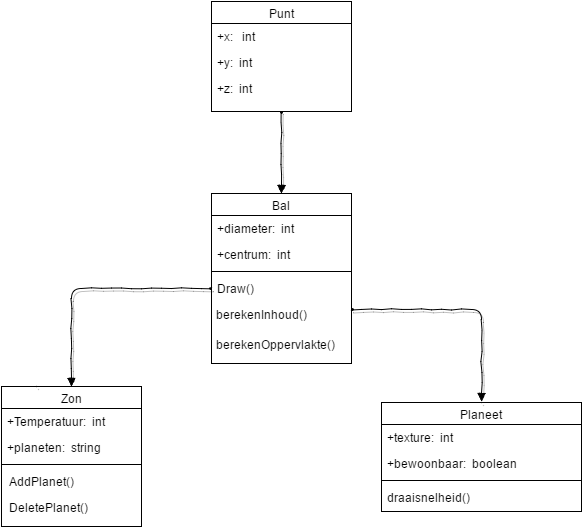

The diagram above was exported from draw.io. Its source (the exported page's mxGraphModel, read from the mxfile embedded in the PNG):
<mxGraphModel dx="1430" dy="696" grid="1" gridSize="10" guides="1" tooltips="1" connect="1" arrows="1" fold="1" page="1" pageScale="1" pageWidth="826" pageHeight="1169" background="#ffffff" math="0" shadow="0">
  <root>
    <mxCell id="0" />
    <mxCell id="1" parent="0" />
    <mxCell id="42" style="edgeStyle=orthogonalEdgeStyle;rounded=1;comic=1;html=1;exitX=0.5;exitY=1;shadow=1;startArrow=ERmany;startFill=0;startSize=0;endArrow=block;endFill=1;endSize=6;jettySize=auto;orthogonalLoop=1;strokeWidth=1;" edge="1" parent="1" source="2" target="27">
      <mxGeometry relative="1" as="geometry" />
    </mxCell>
    <mxCell id="2" value="Punt" style="swimlane;html=1;fontStyle=0;childLayout=stackLayout;horizontal=1;startSize=22;fillColor=none;horizontalStack=0;resizeParent=1;resizeLast=0;collapsible=1;marginBottom=0;swimlaneFillColor=#ffffff;align=center;strokeColor=#000000;" vertex="1" parent="1">
      <mxGeometry x="280" y="60" width="140" height="110" as="geometry" />
    </mxCell>
    <mxCell id="3" value="+x: &amp;nbsp; int" style="text;html=1;strokeColor=none;fillColor=none;spacingLeft=4;spacingRight=4;whiteSpace=wrap;overflow=hidden;rotatable=0;points=[[0,0.5],[1,0.5]];portConstraint=eastwest;" vertex="1" parent="2">
      <mxGeometry y="22" width="140" height="26" as="geometry" />
    </mxCell>
    <mxCell id="4" value="+y: &amp;nbsp;int" style="text;html=1;strokeColor=none;fillColor=none;spacingLeft=4;spacingRight=4;whiteSpace=wrap;overflow=hidden;rotatable=0;points=[[0,0.5],[1,0.5]];portConstraint=eastwest;" vertex="1" parent="2">
      <mxGeometry y="48" width="140" height="26" as="geometry" />
    </mxCell>
    <mxCell id="7" value="+z: &amp;nbsp;int" style="text;html=1;strokeColor=none;fillColor=none;spacingLeft=4;spacingRight=4;whiteSpace=wrap;overflow=hidden;rotatable=0;points=[[0,0.5],[1,0.5]];portConstraint=eastwest;" vertex="1" parent="2">
      <mxGeometry y="74" width="140" height="26" as="geometry" />
    </mxCell>
    <mxCell id="16" value="Zon" style="swimlane;html=1;fontStyle=0;childLayout=stackLayout;horizontal=1;startSize=22;fillColor=none;horizontalStack=0;resizeParent=1;resizeLast=0;collapsible=1;marginBottom=0;swimlaneFillColor=#ffffff;align=center;strokeColor=#000000;" vertex="1" parent="1">
      <mxGeometry x="70" y="445" width="140" height="140" as="geometry" />
    </mxCell>
    <mxCell id="17" value="+Temperatuur: &amp;nbsp;int" style="text;html=1;strokeColor=none;fillColor=none;spacingLeft=4;spacingRight=4;whiteSpace=wrap;overflow=hidden;rotatable=0;points=[[0,0.5],[1,0.5]];portConstraint=eastwest;" vertex="1" parent="16">
      <mxGeometry y="22" width="140" height="26" as="geometry" />
    </mxCell>
    <mxCell id="18" value="+planeten: &amp;nbsp;string" style="text;html=1;strokeColor=none;fillColor=none;spacingLeft=4;spacingRight=4;whiteSpace=wrap;overflow=hidden;rotatable=0;points=[[0,0.5],[1,0.5]];portConstraint=eastwest;" vertex="1" parent="16">
      <mxGeometry y="48" width="140" height="26" as="geometry" />
    </mxCell>
    <mxCell id="22" value="" style="line;html=1;strokeWidth=1;fillColor=none;align=left;verticalAlign=middle;spacingTop=-1;spacingLeft=3;spacingRight=3;rotatable=0;labelPosition=right;points=[];portConstraint=eastwest;" vertex="1" parent="16">
      <mxGeometry y="74" width="140" height="8" as="geometry" />
    </mxCell>
    <mxCell id="19" value="&amp;nbsp;AddPlanet()" style="text;html=1;strokeColor=none;fillColor=none;spacingLeft=4;spacingRight=4;whiteSpace=wrap;overflow=hidden;rotatable=0;points=[[0,0.5],[1,0.5]];portConstraint=eastwest;" vertex="1" parent="16">
      <mxGeometry y="82" width="140" height="26" as="geometry" />
    </mxCell>
    <mxCell id="21" value="&amp;nbsp; DeletePlanet()" style="text;html=1;" vertex="1" parent="16">
      <mxGeometry y="108" width="140" height="30" as="geometry" />
    </mxCell>
    <mxCell id="27" value="Bal" style="swimlane;html=1;fontStyle=0;childLayout=stackLayout;horizontal=1;startSize=22;fillColor=none;horizontalStack=0;resizeParent=1;resizeLast=0;collapsible=1;marginBottom=0;swimlaneFillColor=#ffffff;align=center;strokeColor=#000000;" vertex="1" parent="1">
      <mxGeometry x="280" y="252" width="140" height="170" as="geometry" />
    </mxCell>
    <mxCell id="28" value="+diameter: &amp;nbsp;int" style="text;html=1;strokeColor=none;fillColor=none;spacingLeft=4;spacingRight=4;whiteSpace=wrap;overflow=hidden;rotatable=0;points=[[0,0.5],[1,0.5]];portConstraint=eastwest;" vertex="1" parent="27">
      <mxGeometry y="22" width="140" height="26" as="geometry" />
    </mxCell>
    <mxCell id="29" value="+centrum: &amp;nbsp;int" style="text;html=1;strokeColor=none;fillColor=none;spacingLeft=4;spacingRight=4;whiteSpace=wrap;overflow=hidden;rotatable=0;points=[[0,0.5],[1,0.5]];portConstraint=eastwest;" vertex="1" parent="27">
      <mxGeometry y="48" width="140" height="26" as="geometry" />
    </mxCell>
    <mxCell id="30" value="" style="line;html=1;strokeWidth=1;fillColor=none;align=left;verticalAlign=middle;spacingTop=-1;spacingLeft=3;spacingRight=3;rotatable=0;labelPosition=right;points=[];portConstraint=eastwest;" vertex="1" parent="27">
      <mxGeometry y="74" width="140" height="8" as="geometry" />
    </mxCell>
    <mxCell id="31" value="Draw()" style="text;html=1;strokeColor=none;fillColor=none;spacingLeft=4;spacingRight=4;whiteSpace=wrap;overflow=hidden;rotatable=0;points=[[0,0.5],[1,0.5]];portConstraint=eastwest;" vertex="1" parent="27">
      <mxGeometry y="82" width="140" height="26" as="geometry" />
    </mxCell>
    <mxCell id="32" value="&amp;nbsp;berekenInhoud()" style="text;html=1;" vertex="1" parent="27">
      <mxGeometry y="108" width="140" height="30" as="geometry" />
    </mxCell>
    <mxCell id="33" value="&amp;nbsp;berekenOppervlakte()" style="text;html=1;" vertex="1" parent="27">
      <mxGeometry y="138" width="140" height="30" as="geometry" />
    </mxCell>
    <mxCell id="35" style="edgeStyle=orthogonalEdgeStyle;rounded=1;comic=1;html=1;exitX=0.25;exitY=0;entryX=0.25;entryY=0;shadow=1;startArrow=ERmany;startFill=0;startSize=0;endArrow=block;endFill=1;endSize=6;jettySize=auto;orthogonalLoop=1;strokeWidth=1;" edge="1" parent="1" source="16" target="16">
      <mxGeometry relative="1" as="geometry" />
    </mxCell>
    <mxCell id="36" value="Planeet" style="swimlane;html=1;fontStyle=0;childLayout=stackLayout;horizontal=1;startSize=22;fillColor=none;horizontalStack=0;resizeParent=1;resizeLast=0;collapsible=1;marginBottom=0;swimlaneFillColor=#ffffff;align=center;strokeColor=#000000;" vertex="1" parent="1">
      <mxGeometry x="450" y="461" width="200" height="109" as="geometry" />
    </mxCell>
    <mxCell id="37" value="+texture: &amp;nbsp;int" style="text;html=1;strokeColor=none;fillColor=none;spacingLeft=4;spacingRight=4;whiteSpace=wrap;overflow=hidden;rotatable=0;points=[[0,0.5],[1,0.5]];portConstraint=eastwest;" vertex="1" parent="36">
      <mxGeometry y="22" width="200" height="26" as="geometry" />
    </mxCell>
    <mxCell id="38" value="+bewoonbaar: &amp;nbsp;boolean" style="text;html=1;strokeColor=none;fillColor=none;spacingLeft=4;spacingRight=4;whiteSpace=wrap;overflow=hidden;rotatable=0;points=[[0,0.5],[1,0.5]];portConstraint=eastwest;" vertex="1" parent="36">
      <mxGeometry y="48" width="200" height="26" as="geometry" />
    </mxCell>
    <mxCell id="39" value="" style="line;html=1;strokeWidth=1;fillColor=none;align=left;verticalAlign=middle;spacingTop=-1;spacingLeft=3;spacingRight=3;rotatable=0;labelPosition=right;points=[];portConstraint=eastwest;" vertex="1" parent="36">
      <mxGeometry y="74" width="200" height="8" as="geometry" />
    </mxCell>
    <mxCell id="40" value="draaisnelheid()" style="text;html=1;strokeColor=none;fillColor=none;spacingLeft=4;spacingRight=4;whiteSpace=wrap;overflow=hidden;rotatable=0;points=[[0,0.5],[1,0.5]];portConstraint=eastwest;" vertex="1" parent="36">
      <mxGeometry y="82" width="200" height="26" as="geometry" />
    </mxCell>
    <mxCell id="43" style="edgeStyle=orthogonalEdgeStyle;rounded=1;comic=1;html=1;exitX=0.5;exitY=0;entryX=0.5;entryY=0;shadow=1;startArrow=ERmany;startFill=0;startSize=0;endArrow=block;endFill=1;endSize=6;jettySize=auto;orthogonalLoop=1;strokeWidth=1;" edge="1" parent="1" source="36" target="36">
      <mxGeometry relative="1" as="geometry" />
    </mxCell>
    <mxCell id="44" style="edgeStyle=orthogonalEdgeStyle;rounded=1;comic=1;html=1;exitX=1;exitY=0.25;shadow=1;startArrow=ERmany;startFill=0;startSize=0;endArrow=block;endFill=1;endSize=6;jettySize=auto;orthogonalLoop=1;strokeWidth=1;" edge="1" parent="1" source="32">
      <mxGeometry relative="1" as="geometry">
        <mxPoint x="550" y="460" as="targetPoint" />
      </mxGeometry>
    </mxCell>
    <mxCell id="45" style="edgeStyle=orthogonalEdgeStyle;rounded=1;comic=1;html=1;exitX=0;exitY=0.5;entryX=0.5;entryY=0;shadow=1;startArrow=ERmany;startFill=0;startSize=0;endArrow=block;endFill=1;endSize=6;jettySize=auto;orthogonalLoop=1;strokeWidth=1;" edge="1" parent="1" source="31" target="16">
      <mxGeometry relative="1" as="geometry" />
    </mxCell>
  </root>
</mxGraphModel>